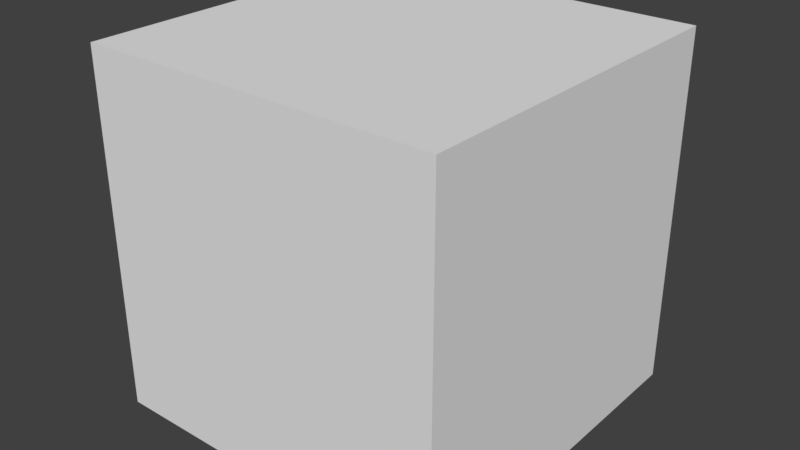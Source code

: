 # Source: block_basic.blend  (saved by Blender 2.78.0; exported with 4.5.12 LTS)
import bpy
from mathutils import Matrix  # noqa: F401  (used for matrix-valued properties, if any)

bpy.ops.wm.read_factory_settings(use_empty=True)
scene = bpy.context.scene
scene.name = 'Scene'

# ---- collections
col_collection_1 = bpy.data.collections.new('Collection 1'); scene.collection.children.link(col_collection_1)

# ---- world
world_world = bpy.data.worlds.new('World'); scene.world = world_world
world_world.color = (0.05088, 0.05088, 0.05088)
world_world.use_sun_shadow = False
world_world.sun_shadow_jitter_overblur = 0.0
world_world.cycles.sampling_method = 'MANUAL'

# ---- meshes
me_cube = bpy.data.meshes.new('Cube')
me_cube.from_pydata([(-10.0, -10.0, -10.0), (-10.0, -10.0, 10.0), (-10.0, 10.0, -10.0), (-10.0, 10.0, 10.0), (10.0, -10.0, -10.0), (10.0, -10.0, 10.0), (10.0, 10.0, -10.0), (10.0, 10.0, 10.0)], [], [(0, 1, 3, 2), (2, 3, 7, 6), (6, 7, 5, 4), (4, 5, 1, 0), (2, 6, 4, 0), (7, 3, 1, 5)])
_uv = me_cube.uv_layers.new(name='UVMap')
_uv.uv.foreach_set('vector', [0.6626, 0.3293, 0.3374, 0.3293, 0.3374, 0.004065, 0.6626, 0.004065, 0.3293, 0.004065, 0.3293, 0.3293, 0.004065, 0.3293, 0.004065, 0.004065, 0.6626, 0.3374, 0.6626, 0.6626, 0.3374, 0.6626, 0.3374, 0.3374, 0.004065, 0.6626, 0.004065, 0.3374, 0.3293, 0.3374, 0.3293, 0.6626, 0.6707, 0.004065, 0.9959, 0.004065, 0.9959, 0.3293, 0.6707, 0.3293, 0.3293, 0.9959, 0.004065, 0.9959, 0.004065, 0.6707, 0.3293, 0.6707])
me_cube.use_remesh_preserve_volume = False
me_cube.use_remesh_preserve_attributes = False
me_cube.use_mirror_vertex_groups = False
me_cube.update()

# ---- objects
ob_cube = bpy.data.objects.new('Cube', me_cube)

# ---- transforms, parenting, visibility, modifiers, constraints
ob_cube.location = (0.0, 0.0, 0.0)
ob_cube.lineart.crease_threshold = 0.0

# ---- collection membership
col_collection_1.objects.link(ob_cube)

# ---- scene / render settings (as saved in the file)
scene.frame_start = 1; scene.frame_end = 250; scene.frame_set(1)
scene.render.engine = 'BLENDER_EEVEE_NEXT'
scene.render.resolution_percentage = 50
scene.render.dither_intensity = 0.0
scene.cycles.use_denoising = False
scene.cycles.samples = 128
scene.cycles.sampling_pattern = 'TABULATED_SOBOL'
scene.cycles.light_sampling_threshold = 0.0
scene.cycles.use_adaptive_sampling = False
scene.cycles.use_light_tree = False
scene.cycles.blur_glossy = 0.0
scene.cycles.sample_clamp_indirect = 0.0
scene.view_settings.view_transform = 'Standard'
bpy.context.view_layer.update()

# ---- added for rendering (the .blend has no active camera and no usable light): camera, sun
cam_auto = bpy.data.cameras.new('AutoCamera')
cam_auto.lens = 50.0
cam_auto.sensor_width = 36.0
cam_auto.clip_end = 1000.0
ob_auto_camera = bpy.data.objects.new('AutoCamera', cam_auto)
scene.collection.objects.link(ob_auto_camera)
ob_auto_camera.location = (32.0507, -38.4609, 25.6406)
ob_auto_camera.rotation_euler = (1.09748, -7.21219e-08, 0.694738)
scene.camera = ob_auto_camera
light_auto_sun = bpy.data.lights.new('AutoSun', 'SUN')
light_auto_sun.energy = 3.0
light_auto_sun.angle = 0.0523599
ob_auto_sun = bpy.data.objects.new('AutoSun', light_auto_sun)
scene.collection.objects.link(ob_auto_sun)
ob_auto_sun.rotation_euler = (0.872665, 0.174533, 0.523599)
bpy.context.view_layer.update()
